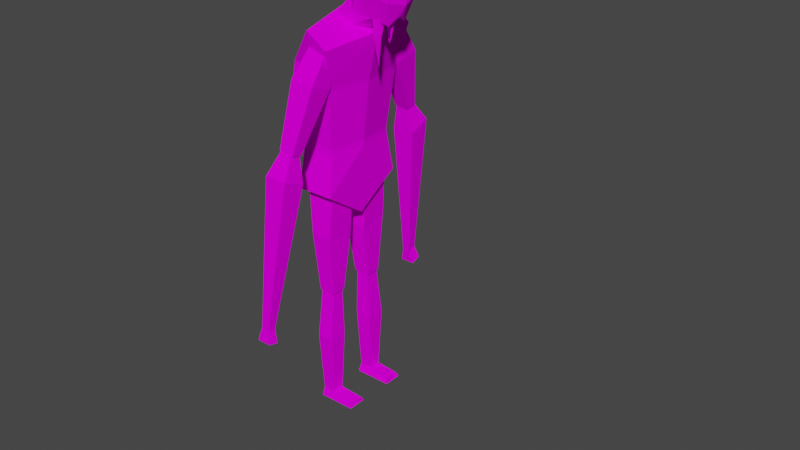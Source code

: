 # Source: Lanker.blend  (saved by Blender 3.3.6; exported with 4.5.12 LTS)
import bpy
from mathutils import Matrix  # noqa: F401  (used for matrix-valued properties, if any)

bpy.ops.wm.read_factory_settings(use_empty=True)
scene = bpy.context.scene
scene.name = 'Scene'

# ---- collections
col_collection = bpy.data.collections.new('Collection'); scene.collection.children.link(col_collection)

# ---- images (referenced by path relative to the original .blend; pixels are not part of the script)
import os
ASSET_DIR = os.environ.get("B2B_ASSET_DIR", "")  # directory of the original .blend (textures are referenced by path, not embedded)
HERE = os.path.dirname(os.path.abspath(__file__))  # packed textures are extracted next to this script under _unpacked/

def load_image(name, relpath, width, height, colorspace="sRGB"):
    """Load a texture the original file referenced (path relative to the .blend, or extracted next to this script)."""
    p = next((c for c in (os.path.join(HERE, relpath), os.path.join(ASSET_DIR, relpath)) if relpath and os.path.exists(c)), "")
    if p:
        img = bpy.data.images.load(p, check_existing=True)
        img.name = name
    else:  # same state as the original file: an image datablock whose file is absent (Cycles renders it pink)
        img = bpy.data.images.new(name, width, height)
        img.source = "FILE"
        img.filepath = "//" + (relpath or name)
    img.colorspace_settings.name = colorspace
    return img
img_lankertexture_png = load_image('LankerTexture.png', 'Textures/Lanker/LankerTexture.png', 1024, 1024, 'sRGB')

# ---- materials (node trees are filled in below, after node groups)
mat_lanker = bpy.data.materials.new('Lanker')
mat_lanker.alpha_threshold = 0.0
mat_lanker.use_transparent_shadow = False
mat_lanker.line_color = (0.0, 0.0, 0.0, 1.0)

# ---- material node trees
mat_lanker.use_nodes = True; mat_lanker.node_tree.nodes.clear()
_N = mat_lanker.node_tree.nodes; _L = mat_lanker.node_tree.links
n0 = _N.new('ShaderNodeOutputMaterial'); n0.name = 'Material Output'; n0.location = (300, 300)
n1 = _N.new('ShaderNodeBsdfPrincipled'); n1.name = 'Principled BSDF'; n1.location = (10, 300)
n1.distribution = 'GGX'
n1.subsurface_method = 'RANDOM_WALK_SKIN'
n1.inputs[2].default_value = 1.0
n1.inputs[3].default_value = 1.45
n1.inputs[13].default_value = 0.0
n1.inputs[27].default_value = (0.0, 0.0, 0.0, 1.0)
n1.inputs[28].default_value = 1.0
n2 = _N.new('ShaderNodeTexImage'); n2.name = 'Image Texture'; n2.location = (-280, 278)
n2.image = img_lankertexture_png
n2.interpolation = 'Closest'
_L.new(n1.outputs[0], n0.inputs[0])
_L.new(n2.outputs[0], n1.inputs[0])
n0.is_active_output = True

# ---- world
world_world = bpy.data.worlds.new('World'); scene.world = world_world
world_world.use_nodes = True; world_world.node_tree.nodes.clear()
_N = world_world.node_tree.nodes; _L = world_world.node_tree.links
n0 = _N.new('ShaderNodeOutputWorld'); n0.name = 'World Output'; n0.location = (300, 300)
n1 = _N.new('ShaderNodeBackground'); n1.name = 'Background'; n1.location = (10, 300)
n1.inputs[0].default_value = (0.05088, 0.05088, 0.05088, 1.0)
_L.new(n1.outputs[0], n0.inputs[0])
n0.is_active_output = True
world_world.color = (0.05088, 0.05088, 0.05088)
world_world.use_sun_shadow = False
world_world.sun_shadow_jitter_overblur = 0.0

# ---- meshes
me_humanoid = bpy.data.meshes.new('Humanoid')
me_humanoid.from_pydata([(-0.6308, 0.2396, 4.31), (-0.5078, 0.1219, 2.664), (-6.788e-09, 0.1553, 3.12), (1.505e-08, -0.3443, 3.12), (-0.6308, 0.001414, 4.471), (-0.5078, -0.3109, 2.664), (-0.4312, -0.2855, 3.12), (-0.4312, 0.09644, 3.12), (-0.4312, -0.2855, 3.18), (-6.788e-09, 0.1553, 3.18), (1.505e-08, -0.3443, 3.18), (-0.4312, 0.09644, 3.18), (0.0, 0.1054, 2.32), (2.623e-08, -0.09574, 4.573), (-1.998e-08, 0.3705, 4.386), (0.0, -0.2944, 2.32), (-0.5078, 0.1678, 3.893), (-0.5078, -0.297, 4.085), (4.749e-08, -0.3687, 4.115), (-1.285e-08, 0.2395, 3.863), (-0.5078, 0.157, 3.832), (-0.5078, -0.346, 3.832), (1.851e-08, -0.4235, 3.832), (-1.025e-08, 0.2345, 3.832), (-0.2048, -0.1863, 1.408), (-0.1129, -0.2598, 2.572), (-0.3723, -0.1863, 1.408), (-0.4131, -0.2598, 2.695), (-0.2048, 0.005144, 1.408), (-0.1129, 0.07863, 2.572), (-0.3723, 0.005144, 1.408), (-0.4131, 0.07863, 2.695), (-0.1104, -0.214, 2.05), (-0.4357, -0.214, 2.127), (-0.4357, 0.03283, 2.127), (-0.1104, 0.03283, 2.05), (-0.2545, -0.1671, 0.1098), (-0.2132, -0.1668, 1.447), (-0.3857, -0.1671, 0.1098), (-0.3629, -0.1668, 1.437), (-0.2545, -0.01408, 0.1098), (-0.2132, -0.01433, 1.447), (-0.3857, -0.01408, 0.1098), (-0.3629, -0.01433, 1.437), (-0.2179, -0.1913, 0.8381), (-0.424, -0.1913, 0.8329), (-0.424, 0.01015, 0.8329), (-0.2179, 0.01015, 0.8381), (-0.8323, -0.1155, 3.259), (-0.4293, -0.006022, 4.29), (-0.9577, -0.1107, 3.298), (-0.5735, -0.0008978, 4.331), (-0.8323, 0.05652, 3.237), (-0.4293, 0.2049, 4.263), (-0.9577, 0.06137, 3.276), (-0.5735, 0.21, 4.304), (-0.5214, -0.08301, 3.921), (-0.7877, -0.07226, 4.007), (-0.7877, 0.1992, 3.973), (-0.5214, 0.1885, 3.887), (-1.054, -0.1818, 1.325), (-0.8361, -0.09366, 3.282), (-1.153, -0.1818, 1.355), (-0.9335, -0.09366, 3.318), (-1.054, -0.09152, 1.325), (-0.8361, 0.03306, 3.282), (-1.153, -0.09152, 1.355), (-0.9335, 0.03306, 3.318), (-0.8659, -0.1634, 2.956), (-1.115, -0.1634, 3.057), (-1.115, 0.1028, 3.057), (-0.8659, 0.1028, 2.956), (-1.189, -0.2188, 1.215), (-1.074, -0.2188, 1.17), (-1.189, -0.04925, 1.215), (-1.074, -0.04925, 1.17), (-0.4249, -0.1671, 0.02089), (-0.2083, -0.1671, 0.02089), (-0.4249, -0.01408, 0.02089), (-0.2083, -0.01408, 0.02089), (-0.2278, 0.2656, 0.0663), (-0.41, 0.2368, 0.0663), (-0.2083, 0.2656, 0.02089), (-0.4249, 0.2656, 0.02089), (-0.166, 0.1718, 4.584), (-0.2065, 0.3777, 5.116), (-0.1197, 0.6027, 4.505), (-0.2066, 0.6843, 5.008), (1.146e-08, 0.0195, 4.697), (-1.037e-08, 0.3207, 5.166), (0.005637, 0.677, 4.613), (-4.322e-08, 0.7298, 5.043), (-0.2065, 0.2608, 4.896), (-0.2066, 0.6686, 4.759), (-4.361e-08, 0.7243, 4.712), (-2.159e-09, 0.1139, 4.884), (-0.1661, 0.4256, 4.565), (-0.2066, 0.5626, 5.08), (-3.319e-08, 0.5929, 5.122), (-1.721e-08, 0.4287, 4.602), (-0.2477, 0.4848, 4.824), (-0.157, 0.1447, 4.446), (-0.1569, -0.06514, 4.507), (2.233e-08, -0.08039, 4.497), (-4.878e-09, 0.2764, 4.406), (0.6308, 0.2396, 4.31), (0.5078, 0.1219, 2.664), (0.6308, 0.001414, 4.471), (0.5078, -0.3109, 2.664), (0.4312, -0.2855, 3.12), (0.4312, 0.09644, 3.12), (0.4312, -0.2855, 3.18), (0.4312, 0.09644, 3.18), (0.5078, 0.1678, 3.893), (0.5078, -0.297, 4.085), (0.5078, 0.157, 3.832), (0.5078, -0.346, 3.832), (0.2048, -0.1863, 1.408), (0.1129, -0.2598, 2.572), (0.3723, -0.1863, 1.408), (0.4131, -0.2598, 2.695), (0.2048, 0.005144, 1.408), (0.1129, 0.07863, 2.572), (0.3723, 0.005144, 1.408), (0.4131, 0.07863, 2.695), (0.1104, -0.214, 2.05), (0.4357, -0.214, 2.127), (0.4357, 0.03283, 2.127), (0.1104, 0.03283, 2.05), (0.2545, -0.1671, 0.1098), (0.2132, -0.1668, 1.447), (0.3857, -0.1671, 0.1098), (0.3629, -0.1668, 1.437), (0.2545, -0.01408, 0.1098), (0.2132, -0.01433, 1.447), (0.3857, -0.01408, 0.1098), (0.3629, -0.01433, 1.437), (0.2179, -0.1913, 0.8381), (0.424, -0.1913, 0.8329), (0.424, 0.01015, 0.8329), (0.2179, 0.01015, 0.8381), (0.8323, -0.1155, 3.259), (0.4293, -0.006022, 4.29), (0.9577, -0.1107, 3.298), (0.5735, -0.0008978, 4.331), (0.8323, 0.05652, 3.237), (0.4293, 0.2049, 4.263), (0.9577, 0.06137, 3.276), (0.5735, 0.21, 4.304), (0.5214, -0.08301, 3.921), (0.7877, -0.07226, 4.007), (0.7877, 0.1992, 3.973), (0.5214, 0.1885, 3.887), (1.183, -0.1818, 1.325), (0.8361, -0.09366, 3.282), (1.281, -0.1818, 1.355), (0.9335, -0.09366, 3.318), (1.183, -0.09152, 1.325), (0.8361, 0.03306, 3.282), (1.281, -0.09152, 1.355), (0.9335, 0.03306, 3.318), (0.8659, -0.1634, 2.956), (1.115, -0.1634, 3.057), (1.115, 0.1028, 3.057), (0.8659, 0.1028, 2.956), (1.312, -0.2188, 1.196), (1.202, -0.2188, 1.17), (1.312, -0.04925, 1.196), (1.202, -0.04925, 1.17), (0.4249, -0.1671, 0.02089), (0.2083, -0.1671, 0.02089), (0.4249, -0.01408, 0.02089), (0.2083, -0.01408, 0.02089), (0.2278, 0.2656, 0.0663), (0.41, 0.2368, 0.0663), (0.2083, 0.2656, 0.02089), (0.4249, 0.2656, 0.02089), (0.166, 0.1718, 4.584), (0.2065, 0.3777, 5.116), (0.1197, 0.6027, 4.505), (0.2066, 0.6843, 5.008), (0.2065, 0.2608, 4.896), (0.2066, 0.6686, 4.759), (0.1661, 0.4256, 4.565), (0.2066, 0.5626, 5.08), (0.2477, 0.4848, 4.824), (0.157, 0.1447, 4.446), (0.1569, -0.06514, 4.507), (0.1214, 0.5114, 4.372), (0.0946, 0.4745, 4.372), (0.02218, 0.4741, 4.637), (0.07403, 0.5455, 4.637), (0.1579, 0.5182, 4.637), (0.1579, 0.43, 4.637), (0.1177, 0.4741, 4.059), (0.07403, 0.4028, 4.637), (0.1647, 0.4973, 4.372), (0.1647, 0.4517, 4.372), (0.1214, 0.4377, 4.372), (0.0003954, 0.546, 4.51), (0.02873, 0.545, 4.51), (0.06057, 0.4983, 4.674), (0.005694, 0.5002, 4.674), (-0.009498, 0.5529, 4.674), (0.02727, 0.5476, 4.315), (0.03599, 0.5837, 4.674), (0.07929, 0.5499, 4.674), (-0.007448, 0.5732, 4.51), (0.01604, 0.5891, 4.51), (0.03839, 0.5716, 4.51), (-0.1272, 0.4283, 4.433), (-0.1183, 0.4014, 4.433), (-0.1512, 0.3555, 4.598), (-0.04618, 0.471, 4.265), (-0.1683, 0.4076, 4.598), (-0.124, 0.44, 4.598), (-0.0795, 0.4079, 4.598), (-0.09633, 0.3556, 4.598), (-0.1043, 0.4451, 4.433), (-0.08131, 0.4285, 4.433), (-0.08999, 0.4015, 4.433)], [], [(15, 3, 6, 5), (7, 11, 9, 2), (18, 13, 4, 17), (5, 6, 7, 1), (6, 8, 11, 7), (17, 4, 0, 16), (3, 10, 8, 6), (5, 1, 12, 15), (16, 0, 14, 19), (0, 4, 13, 14), (20, 16, 19, 23), (1, 7, 2, 12), (21, 17, 16, 20), (22, 18, 17, 21), (10, 22, 21, 8), (8, 21, 20, 11), (11, 20, 23, 9), (32, 25, 27, 33), (33, 27, 31, 34), (34, 31, 29, 35), (35, 29, 25, 32), (26, 30, 28, 24), (31, 27, 25, 29), (28, 35, 32, 24), (30, 34, 35, 28), (26, 33, 34, 30), (24, 32, 33, 26), (44, 37, 39, 45), (45, 39, 43, 46), (46, 43, 41, 47), (47, 41, 37, 44), (40, 36, 77, 79), (43, 39, 37, 41), (40, 47, 44, 36), (42, 46, 47, 40), (38, 45, 46, 42), (36, 44, 45, 38), (56, 49, 51, 57), (57, 51, 55, 58), (58, 55, 53, 59), (59, 53, 49, 56), (50, 54, 52, 48), (55, 51, 49, 53), (52, 59, 56, 48), (54, 58, 59, 52), (50, 57, 58, 54), (48, 56, 57, 50), (68, 61, 63, 69), (69, 63, 67, 70), (70, 67, 65, 71), (71, 65, 61, 68), (64, 60, 73, 75), (67, 63, 61, 65), (64, 71, 68, 60), (66, 70, 71, 64), (62, 69, 70, 66), (60, 68, 69, 62), (72, 74, 75, 73), (62, 66, 74, 72), (60, 62, 72, 73), (66, 64, 75, 74), (76, 78, 79, 77), (38, 42, 78, 76), (36, 38, 76, 77), (78, 42, 81, 83), (81, 80, 82, 83), (79, 78, 83, 82), (42, 40, 80, 81), (40, 79, 82, 80), (95, 89, 85, 92), (100, 97, 87, 93), (97, 85, 89, 98), (96, 86, 90, 99), (93, 87, 91, 94), (86, 93, 94, 90), (96, 100, 93, 86), (88, 95, 92, 84), (84, 92, 100, 96), (88, 84, 102, 103), (87, 97, 98, 91), (92, 85, 97, 100), (84, 96, 101, 102), (96, 99, 104, 101), (15, 108, 109, 3), (110, 2, 9, 112), (18, 114, 107, 13), (108, 106, 110, 109), (109, 110, 112, 111), (114, 113, 105, 107), (3, 109, 111, 10), (108, 15, 12, 106), (113, 19, 14, 105), (105, 14, 13, 107), (115, 23, 19, 113), (106, 12, 2, 110), (116, 115, 113, 114), (22, 116, 114, 18), (10, 111, 116, 22), (111, 112, 115, 116), (112, 9, 23, 115), (125, 126, 120, 118), (126, 127, 124, 120), (127, 128, 122, 124), (128, 125, 118, 122), (119, 117, 121, 123), (124, 122, 118, 120), (121, 117, 125, 128), (123, 121, 128, 127), (119, 123, 127, 126), (117, 119, 126, 125), (137, 138, 132, 130), (138, 139, 136, 132), (139, 140, 134, 136), (140, 137, 130, 134), (133, 172, 170, 129), (136, 134, 130, 132), (133, 129, 137, 140), (135, 133, 140, 139), (131, 135, 139, 138), (129, 131, 138, 137), (149, 150, 144, 142), (150, 151, 148, 144), (151, 152, 146, 148), (152, 149, 142, 146), (143, 141, 145, 147), (148, 146, 142, 144), (145, 141, 149, 152), (147, 145, 152, 151), (143, 147, 151, 150), (141, 143, 150, 149), (161, 162, 156, 154), (162, 163, 160, 156), (163, 164, 158, 160), (164, 161, 154, 158), (157, 168, 166, 153), (160, 158, 154, 156), (157, 153, 161, 164), (159, 157, 164, 163), (155, 159, 163, 162), (153, 155, 162, 161), (165, 166, 168, 167), (155, 165, 167, 159), (153, 166, 165, 155), (159, 167, 168, 157), (169, 170, 172, 171), (131, 169, 171, 135), (129, 170, 169, 131), (171, 176, 174, 135), (174, 176, 175, 173), (172, 175, 176, 171), (135, 174, 173, 133), (133, 173, 175, 172), (95, 181, 178, 89), (185, 182, 180, 184), (184, 98, 89, 178), (183, 99, 90, 179), (182, 94, 91, 180), (179, 90, 94, 182), (183, 179, 182, 185), (88, 177, 181, 95), (177, 183, 185, 181), (88, 103, 187, 177), (180, 91, 98, 184), (181, 185, 184, 178), (177, 187, 186, 183), (183, 186, 104, 99), (204, 207, 208), (194, 188, 196), (189, 190, 191, 188), (199, 202, 203, 207), (194, 196, 197), (188, 191, 192, 196), (204, 199, 207), (194, 197, 198), (196, 192, 193, 197), (194, 198, 189), (197, 193, 195, 198), (200, 201, 202, 199), (194, 189, 188), (198, 195, 190, 189), (204, 208, 209), (207, 203, 205, 208), (204, 209, 200), (208, 205, 206, 209), (204, 200, 199), (209, 206, 201, 200), (213, 218, 219), (210, 214, 215, 218), (213, 210, 218), (211, 212, 214, 210), (213, 219, 220), (218, 215, 216, 219), (213, 220, 211), (219, 216, 217, 220), (213, 211, 210), (220, 217, 212, 211)])
_uv = me_humanoid.uv_layers.new(name='UVMap')
_uv.uv.foreach_set('vector', [0.5037, 0.2293, 0.5053, 0.3558, 0.4584, 0.3554, 0.451, 0.3062, 0.6329, 0.1549, 0.6329, 0.1801, 0.4964, 0.2081, 0.496, 0.1812, 0.5046, 0.4611, 0.5043, 0.517, 0.4355, 0.5114, 0.4508, 0.4599, 0.6887, 0.01075, 0.6863, 0.179, 0.6493, 0.1612, 0.6416, 0.01109, 0.6863, 0.179, 0.6857, 0.1911, 0.6402, 0.1891, 0.6493, 0.1612, 0.6795, 0.3138, 0.6379, 0.4074, 0.6099, 0.3764, 0.6284, 0.2629, 0.5053, 0.3558, 0.5052, 0.3622, 0.4584, 0.3618, 0.4584, 0.3554, 0.7289, 0.5417, 0.7444, 0.6276, 0.6423, 0.6181, 0.6533, 0.5385, 0.6502, 0.3774, 0.595, 0.4825, 0.4948, 0.5021, 0.4953, 0.3968, 0.6164, 0.4316, 0.591, 0.4953, 0.503, 0.5127, 0.5, 0.4405, 0.6503, 0.3615, 0.6502, 0.3774, 0.4953, 0.3968, 0.4953, 0.3886, 0.6499, 0.01143, 0.6329, 0.1549, 0.496, 0.1812, 0.4925, 0.01024, 0.6838, 0.2571, 0.6795, 0.3138, 0.6284, 0.2629, 0.6335, 0.2345, 0.5048, 0.4313, 0.5046, 0.4611, 0.4508, 0.4599, 0.4509, 0.4322, 0.5052, 0.3622, 0.5048, 0.4313, 0.4509, 0.4322, 0.4584, 0.3618, 0.6857, 0.1911, 0.6838, 0.2571, 0.6335, 0.2345, 0.6402, 0.1891, 0.6329, 0.1801, 0.6503, 0.3615, 0.4953, 0.3886, 0.4964, 0.2081, 0.7936, 0.3008, 0.778, 0.2052, 0.8295, 0.1738, 0.8496, 0.2763, 0.8496, 0.2763, 0.8295, 0.1738, 0.8914, 0.1669, 0.8946, 0.2719, 0.8774, 0.316, 0.9183, 0.4379, 0.8453, 0.4362, 0.8037, 0.3273, 0.8037, 0.3273, 0.8453, 0.4362, 0.7722, 0.4566, 0.7506, 0.3412, 0.4501, 0.7711, 0.4501, 0.8179, 0.4091, 0.8179, 0.4091, 0.7711, 0.4611, 0.768, 0.4611, 0.8257, 0.4059, 0.8257, 0.4059, 0.768, 0.7656, 0.1877, 0.8037, 0.3273, 0.7506, 0.3412, 0.7232, 0.1975, 0.8005, 0.1725, 0.8774, 0.316, 0.8037, 0.3273, 0.7656, 0.1877, 0.8645, 0.4078, 0.8496, 0.2763, 0.8946, 0.2719, 0.9, 0.4051, 0.8341, 0.4139, 0.7936, 0.3008, 0.8496, 0.2763, 0.8645, 0.4078, 0.7562, 0.3146, 0.7338, 0.1948, 0.7636, 0.1913, 0.7961, 0.3065, 0.7961, 0.3065, 0.7636, 0.1913, 0.7926, 0.182, 0.8346, 0.296, 0.9582, 0.3452, 0.9404, 0.5024, 0.9009, 0.5042, 0.905, 0.3473, 0.905, 0.3473, 0.9009, 0.5042, 0.8614, 0.5047, 0.8531, 0.3467, 0.5041, 0.07, 0.5016, 0.0964, 0.4843, 0.09479, 0.4868, 0.06839, 0.1224, 0.6841, 0.1224, 0.7417, 0.09687, 0.7417, 0.09687, 0.6841, 0.9068, 0.1591, 0.905, 0.3473, 0.8531, 0.3467, 0.8666, 0.1575, 0.9409, 0.1578, 0.9582, 0.3452, 0.905, 0.3473, 0.9068, 0.1591, 0.8295, 0.4459, 0.7961, 0.3065, 0.8346, 0.296, 0.8604, 0.4394, 0.8036, 0.4535, 0.7562, 0.3146, 0.7961, 0.3065, 0.8295, 0.4459, 0.7227, 0.2879, 0.7333, 0.1912, 0.7709, 0.194, 0.7841, 0.2817, 0.7841, 0.2817, 0.7709, 0.194, 0.8237, 0.1874, 0.8347, 0.2705, 0.8347, 0.2705, 0.8237, 0.1874, 0.8585, 0.1762, 0.8857, 0.2564, 0.8857, 0.2564, 0.8585, 0.1762, 0.9059, 0.1588, 0.9442, 0.2426, 0.09153, 0.9365, 0.062, 0.9365, 0.062, 0.9142, 0.09153, 0.9142, 0.08069, 0.8995, 0.02305, 0.8995, 0.02305, 0.874, 0.08069, 0.874, 0.8979, 0.4145, 0.8857, 0.2564, 0.9442, 0.2426, 0.939, 0.4136, 0.8675, 0.4196, 0.8347, 0.2705, 0.8857, 0.2564, 0.8979, 0.4145, 0.8276, 0.4294, 0.7841, 0.2817, 0.8347, 0.2705, 0.8675, 0.4196, 0.7985, 0.4398, 0.7227, 0.2879, 0.7841, 0.2817, 0.8276, 0.4294, 0.8099, 0.2109, 0.8251, 0.1605, 0.8409, 0.1632, 0.8416, 0.2048, 0.8416, 0.2048, 0.8409, 0.1632, 0.8599, 0.1626, 0.8663, 0.2, 0.8663, 0.2, 0.8599, 0.1626, 0.8743, 0.1572, 0.8925, 0.1978, 0.8925, 0.1978, 0.8743, 0.1572, 0.8908, 0.1476, 0.9247, 0.1852, 0.9247, 0.4117, 0.937, 0.4088, 0.9477, 0.425, 0.9294, 0.4327, 0.0503, 0.9387, 0.0503, 0.9602, 0.03262, 0.9602, 0.03262, 0.9387, 0.9247, 0.4117, 0.8925, 0.1978, 0.9247, 0.1852, 0.937, 0.4088, 0.9098, 0.413, 0.8663, 0.2, 0.8925, 0.1978, 0.9247, 0.4117, 0.8966, 0.4161, 0.8416, 0.2048, 0.8663, 0.2, 0.9098, 0.413, 0.8833, 0.4194, 0.8099, 0.2109, 0.8416, 0.2048, 0.8966, 0.4161, 0.008606, 0.7771, 0.03749, 0.7771, 0.03749, 0.81, 0.008606, 0.81, 0.8966, 0.4161, 0.9098, 0.413, 0.9149, 0.4332, 0.8963, 0.4356, 0.8833, 0.4194, 0.8966, 0.4161, 0.8963, 0.4356, 0.882, 0.438, 0.9098, 0.413, 0.9247, 0.4117, 0.9294, 0.4327, 0.9149, 0.4332, 0.1061, 0.683, 0.08008, 0.683, 0.08008, 0.6461, 0.1061, 0.6461, 0.5346, 0.08782, 0.5248, 0.06547, 0.5389, 0.05921, 0.5488, 0.08155, 0.5346, 0.1088, 0.5346, 0.08782, 0.5488, 0.08155, 0.5488, 0.1161, 0.5389, 0.05921, 0.5248, 0.06547, 0.5183, 0.03158, 0.5212, 0.02329, 0.5183, 0.03158, 0.4988, 0.03276, 0.493, 0.02866, 0.5212, 0.02329, 0.1275, 0.6879, 0.1275, 0.7248, 0.07984, 0.7248, 0.07984, 0.6879, 0.5248, 0.06547, 0.5041, 0.07, 0.4988, 0.03276, 0.5183, 0.03158, 0.5041, 0.07, 0.4868, 0.06839, 0.493, 0.02866, 0.4988, 0.03276, 0.9013, 0.8224, 0.803, 0.9462, 0.7907, 0.8813, 0.8744, 0.7625, 0.8768, 0.8872, 0.8409, 0.968, 0.8878, 0.9762, 0.9379, 0.9096, 0.8501, 0.9443, 0.7906, 0.911, 0.8081, 0.8332, 0.8921, 0.8823, 0.8629, 0.6202, 0.8644, 0.5875, 0.892, 0.5738, 0.8916, 0.6161, 0.7616, 0.8569, 0.7185, 0.9966, 0.6571, 0.9828, 0.6583, 0.8363, 0.73, 0.7167, 0.7616, 0.8569, 0.6583, 0.8363, 0.6546, 0.7635, 0.9196, 0.8071, 0.8768, 0.8872, 0.9379, 0.9096, 0.9798, 0.8282, 0.9719, 0.7928, 0.9013, 0.8224, 0.8744, 0.7625, 0.9628, 0.7363, 0.8522, 0.7568, 0.806, 0.8544, 0.8768, 0.8872, 0.9196, 0.8071, 0.7974, 0.668, 0.8387, 0.6562, 0.8303, 0.6978, 0.8045, 0.7054, 0.8934, 0.9717, 0.8501, 0.9443, 0.8921, 0.8823, 0.9402, 0.9104, 0.806, 0.8544, 0.7862, 0.9358, 0.8409, 0.968, 0.8768, 0.8872, 0.8387, 0.6562, 0.8629, 0.6202, 0.857, 0.6719, 0.8303, 0.6978, 0.8629, 0.6202, 0.8916, 0.6161, 0.8898, 0.6582, 0.857, 0.6719, 0.5037, 0.2293, 0.5602, 0.3069, 0.5521, 0.356, 0.5053, 0.3558, 0.3706, 0.1475, 0.496, 0.1812, 0.4964, 0.2081, 0.3703, 0.1727, 0.5046, 0.4611, 0.5585, 0.4606, 0.5732, 0.5122, 0.5043, 0.517, 0.3144, 0.01286, 0.3681, 0.01202, 0.3711, 0.1491, 0.3117, 0.159, 0.3117, 0.159, 0.3711, 0.1491, 0.3612, 0.1958, 0.3102, 0.1719, 0.3189, 0.2975, 0.3791, 0.2627, 0.4075, 0.3843, 0.3698, 0.3996, 0.5053, 0.3558, 0.5521, 0.356, 0.5521, 0.3624, 0.5052, 0.3622, 0.5851, 0.5427, 0.6533, 0.5385, 0.6423, 0.6181, 0.5443, 0.6274, 0.3398, 0.351, 0.4953, 0.3968, 0.4948, 0.5021, 0.4063, 0.4792, 0.3899, 0.4337, 0.5, 0.4405, 0.503, 0.5127, 0.41, 0.4945, 0.3399, 0.3351, 0.4953, 0.3886, 0.4953, 0.3968, 0.3398, 0.351, 0.3519, 0.008925, 0.4925, 0.01024, 0.496, 0.1812, 0.3706, 0.1475, 0.3146, 0.2418, 0.3782, 0.2492, 0.3791, 0.2627, 0.3189, 0.2975, 0.5048, 0.4313, 0.5587, 0.4329, 0.5585, 0.4606, 0.5046, 0.4611, 0.5052, 0.3622, 0.5521, 0.3624, 0.5587, 0.4329, 0.5048, 0.4313, 0.3102, 0.1719, 0.3612, 0.1958, 0.3782, 0.2492, 0.3146, 0.2418, 0.3703, 0.1727, 0.4964, 0.2081, 0.4953, 0.3886, 0.3399, 0.3351, 0.9134, 0.299, 0.844, 0.2921, 0.8297, 0.1738, 0.8967, 0.1897, 0.844, 0.2921, 0.7936, 0.3032, 0.7601, 0.1881, 0.8297, 0.1738, 0.7501, 0.3598, 0.8296, 0.3457, 0.8153, 0.4817, 0.7511, 0.5112, 0.8296, 0.3457, 0.8875, 0.3516, 0.8877, 0.4898, 0.8153, 0.4817, 0.4084, 0.7711, 0.4494, 0.7711, 0.4494, 0.8179, 0.4084, 0.8179, 0.4064, 0.7665, 0.4617, 0.7665, 0.4617, 0.8241, 0.4064, 0.8241, 0.831, 0.1759, 0.8877, 0.1795, 0.8875, 0.3516, 0.8296, 0.3457, 0.7808, 0.1708, 0.831, 0.1759, 0.8296, 0.3457, 0.7501, 0.3598, 0.8743, 0.4402, 0.8347, 0.4498, 0.7936, 0.3032, 0.844, 0.2921, 0.9094, 0.4361, 0.8743, 0.4402, 0.844, 0.2921, 0.9134, 0.299, 0.9135, 0.2782, 0.8739, 0.2867, 0.8574, 0.1688, 0.886, 0.1601, 0.8739, 0.2867, 0.8347, 0.2926, 0.8272, 0.1719, 0.8574, 0.1688, 0.9188, 0.2717, 0.8808, 0.2778, 0.8556, 0.1672, 0.8838, 0.1629, 0.8808, 0.2778, 0.8441, 0.2856, 0.8275, 0.1725, 0.8556, 0.1672, 0.5443, 0.07033, 0.5644, 0.07033, 0.5644, 0.1012, 0.5443, 0.1012, 0.05545, 0.931, 0.0299, 0.931, 0.0299, 0.8734, 0.05545, 0.8734, 0.9089, 0.4108, 0.8806, 0.4177, 0.8441, 0.2856, 0.8808, 0.2778, 0.9333, 0.4069, 0.9089, 0.4108, 0.8808, 0.2778, 0.9188, 0.2717, 0.8993, 0.4271, 0.8686, 0.4335, 0.8347, 0.2926, 0.8739, 0.2867, 0.926, 0.4236, 0.8993, 0.4271, 0.8739, 0.2867, 0.9135, 0.2782, 0.9464, 0.2439, 0.8885, 0.2616, 0.8671, 0.1774, 0.9, 0.1606, 0.8885, 0.2616, 0.8386, 0.2708, 0.8169, 0.1916, 0.8671, 0.1774, 0.8386, 0.2708, 0.7871, 0.2774, 0.7812, 0.1947, 0.8169, 0.1916, 0.7871, 0.2774, 0.729, 0.2872, 0.7318, 0.197, 0.7812, 0.1947, 0.0544, 0.9371, 0.07676, 0.9371, 0.07676, 0.9666, 0.0544, 0.9666, 0.0651, 0.9008, 0.0651, 0.8752, 0.1227, 0.8752, 0.1227, 0.9008, 0.8363, 0.4249, 0.7988, 0.4398, 0.729, 0.2872, 0.7871, 0.2774, 0.8657, 0.4179, 0.8363, 0.4249, 0.7871, 0.2774, 0.8386, 0.2708, 0.9054, 0.4116, 0.8657, 0.4179, 0.8386, 0.2708, 0.8885, 0.2616, 0.9357, 0.41, 0.9054, 0.4116, 0.8885, 0.2616, 0.9464, 0.2439, 0.777, 0.4575, 0.8174, 0.4557, 0.827, 0.5064, 0.8089, 0.5136, 0.8174, 0.4557, 0.8492, 0.4556, 0.8499, 0.5026, 0.827, 0.5064, 0.8492, 0.4556, 0.8817, 0.4535, 0.8684, 0.506, 0.8499, 0.5026, 0.8817, 0.4535, 0.9223, 0.4616, 0.8902, 0.5137, 0.8684, 0.506, 0.8703, 0.1943, 0.8708, 0.1682, 0.8944, 0.1731, 0.8854, 0.1949, 0.03262, 0.9171, 0.0503, 0.9171, 0.0503, 0.9387, 0.03262, 0.9387, 0.8703, 0.1943, 0.8854, 0.1949, 0.9223, 0.4616, 0.8817, 0.4535, 0.8525, 0.196, 0.8703, 0.1943, 0.8817, 0.4535, 0.8492, 0.4556, 0.8366, 0.1954, 0.8525, 0.196, 0.8492, 0.4556, 0.8174, 0.4557, 0.8202, 0.1943, 0.8366, 0.1954, 0.8174, 0.4557, 0.777, 0.4575, 0.07971, 0.8103, 0.04678, 0.8103, 0.04678, 0.7815, 0.07971, 0.7815, 0.8366, 0.1954, 0.8314, 0.1698, 0.8549, 0.1687, 0.8525, 0.196, 0.8202, 0.1943, 0.8152, 0.1717, 0.8314, 0.1698, 0.8366, 0.1954, 0.8525, 0.196, 0.8549, 0.1687, 0.8708, 0.1682, 0.8703, 0.1943, 0.06692, 0.7355, 0.06692, 0.7724, 0.04087, 0.7724, 0.04087, 0.7355, 0.5069, 0.08766, 0.4912, 0.07888, 0.505, 0.05406, 0.5208, 0.06285, 0.5047, 0.1119, 0.4874, 0.1189, 0.4912, 0.07888, 0.5069, 0.08766, 0.505, 0.05406, 0.5295, 0.01439, 0.5319, 0.02429, 0.5208, 0.06285, 0.5319, 0.02429, 0.5295, 0.01439, 0.5615, 0.02364, 0.5544, 0.02777, 0.1216, 0.773, 0.07396, 0.773, 0.07396, 0.7361, 0.1216, 0.7361, 0.5208, 0.06285, 0.5319, 0.02429, 0.5544, 0.02777, 0.5443, 0.07033, 0.5443, 0.07033, 0.5544, 0.02777, 0.5615, 0.02364, 0.5644, 0.07033, 0.9013, 0.8224, 0.9309, 0.9506, 0.8595, 0.9762, 0.803, 0.9462, 0.8907, 0.8399, 0.9607, 0.8955, 0.9125, 0.9761, 0.833, 0.9745, 0.9255, 0.8153, 0.8921, 0.8823, 0.8081, 0.8332, 0.8673, 0.7798, 0.9204, 0.6197, 0.8916, 0.6161, 0.892, 0.5738, 0.9183, 0.587, 0.5484, 0.8581, 0.6583, 0.8363, 0.6571, 0.9828, 0.5925, 0.9998, 0.5898, 0.7089, 0.6546, 0.7635, 0.6583, 0.8363, 0.5484, 0.8581, 0.9253, 0.7356, 0.9615, 0.7334, 0.9607, 0.8955, 0.8907, 0.8399, 0.9719, 0.7928, 0.9775, 0.8357, 0.9309, 0.9506, 0.9013, 0.8224, 0.8857, 0.7469, 0.9253, 0.7356, 0.8907, 0.8399, 0.8243, 0.7998, 0.9867, 0.6664, 0.9802, 0.7039, 0.9543, 0.6968, 0.9452, 0.6553, 0.9706, 0.8396, 0.9402, 0.9104, 0.8921, 0.8823, 0.9255, 0.8153, 0.8243, 0.7998, 0.8907, 0.8399, 0.833, 0.9745, 0.7906, 0.923, 0.9452, 0.6553, 0.9543, 0.6968, 0.9272, 0.6713, 0.9204, 0.6197, 0.9204, 0.6197, 0.9272, 0.6713, 0.8941, 0.6582, 0.8916, 0.6161, 0.6741, 0.6148, 0.6327, 0.6441, 0.6291, 0.6381, 0.6779, 0.6825, 0.6359, 0.6398, 0.6426, 0.6345, 0.63, 0.6463, 0.5879, 0.6153, 0.5993, 0.6038, 0.6359, 0.6398, 0.6371, 0.6497, 0.6062, 0.6814, 0.599, 0.6691, 0.6327, 0.6441, 0.6779, 0.6825, 0.6426, 0.6345, 0.6497, 0.63, 0.6359, 0.6398, 0.5993, 0.6038, 0.613, 0.5947, 0.6426, 0.6345, 0.6741, 0.6148, 0.6371, 0.6497, 0.6327, 0.6441, 0.6779, 0.6825, 0.6497, 0.63, 0.6574, 0.6263, 0.6426, 0.6345, 0.613, 0.5947, 0.6275, 0.5857, 0.6497, 0.63, 0.6779, 0.6825, 0.6255, 0.6537, 0.63, 0.6463, 0.6497, 0.63, 0.6275, 0.5857, 0.642, 0.5775, 0.6574, 0.6263, 0.6425, 0.6547, 0.6161, 0.6918, 0.6062, 0.6814, 0.6371, 0.6497, 0.6779, 0.6825, 0.63, 0.6463, 0.6359, 0.6398, 0.6255, 0.6537, 0.5804, 0.6295, 0.5879, 0.6153, 0.63, 0.6463, 0.6741, 0.6148, 0.6291, 0.6381, 0.6261, 0.6317, 0.6327, 0.6441, 0.599, 0.6691, 0.5912, 0.6562, 0.6291, 0.6381, 0.6741, 0.6148, 0.6261, 0.6317, 0.6242, 0.6246, 0.6291, 0.6381, 0.5912, 0.6562, 0.5838, 0.6441, 0.6261, 0.6317, 0.6741, 0.6148, 0.6425, 0.6547, 0.6371, 0.6497, 0.6261, 0.6317, 0.5838, 0.6441, 0.5792, 0.6306, 0.6242, 0.6246, 0.6646, 0.6036, 0.6937, 0.6456, 0.6865, 0.6492, 0.701, 0.6429, 0.7328, 0.6771, 0.719, 0.6841, 0.6937, 0.6456, 0.6646, 0.6036, 0.701, 0.6429, 0.6937, 0.6456, 0.707, 0.638, 0.7446, 0.6668, 0.7328, 0.6771, 0.701, 0.6429, 0.6646, 0.6036, 0.6865, 0.6492, 0.6802, 0.6541, 0.6937, 0.6456, 0.719, 0.6841, 0.7064, 0.6912, 0.6865, 0.6492, 0.6646, 0.6036, 0.7098, 0.6308, 0.707, 0.638, 0.6865, 0.6492, 0.7064, 0.6912, 0.6936, 0.6992, 0.6802, 0.6541, 0.6646, 0.6036, 0.707, 0.638, 0.701, 0.6429, 0.7098, 0.6308, 0.7515, 0.6527, 0.7446, 0.6668, 0.707, 0.638])
me_humanoid.materials.append(mat_lanker)
me_humanoid.use_remesh_preserve_volume = False
me_humanoid.use_remesh_preserve_attributes = False
me_humanoid.use_mirror_x = True
me_humanoid.use_mirror_vertex_groups = False
me_humanoid.update()
me_humanoid_001 = bpy.data.meshes.new('Humanoid.001')
me_humanoid_001.from_pydata([(-0.6308, 0.1276, 4.32), (-0.5078, 0.1219, 2.664), (-6.788e-09, 0.1553, 3.12), (1.505e-08, -0.3443, 3.12), (-0.6308, -0.2808, 4.325), (-0.5078, -0.3109, 2.664), (-0.4312, -0.2855, 3.12), (-0.4312, 0.09644, 3.12), (-0.4312, -0.2855, 3.18), (-6.788e-09, 0.1553, 3.18), (1.505e-08, -0.3443, 3.18), (-0.4312, 0.09644, 3.18), (-1.02e-08, 0.2333, 2.32), (1.514e-08, -0.3463, 4.409), (-6.817e-09, 0.156, 4.414), (1.846e-08, -0.4223, 2.32), (-0.5078, 0.157, 3.881), (-0.5078, -0.346, 3.881), (1.851e-08, -0.4235, 3.881), (-1.025e-08, 0.2345, 3.881), (-0.5078, 0.157, 3.832), (-0.5078, -0.346, 3.832), (1.851e-08, -0.4235, 3.832), (-1.025e-08, 0.2345, 3.832), (-0.1758, -0.228, 1.365), (-0.1129, -0.2598, 2.572), (-0.4164, -0.228, 1.365), (-0.4131, -0.2598, 2.695), (-0.1758, 0.04689, 1.365), (-0.1129, 0.07863, 2.572), (-0.4164, 0.04689, 1.365), (-0.4131, 0.07863, 2.695), (-0.0711, -0.3069, 2.021), (-0.6415, -0.3069, 2.156), (-0.6415, 0.1258, 2.156), (-0.0711, 0.1258, 2.021), (-0.2545, -0.1671, 0.1098), (-0.2132, -0.2598, 1.447), (-0.3857, -0.1671, 0.1098), (-0.3629, -0.2598, 1.437), (-0.2545, -0.01408, 0.1098), (-0.2132, 0.07863, 1.447), (-0.3857, -0.01408, 0.1098), (-0.3629, 0.07863, 1.437), (-0.09961, -0.3069, 0.841), (-0.5424, -0.3069, 0.8299), (-0.5424, 0.1258, 0.8299), (-0.09961, 0.1258, 0.841), (-0.9197, -0.117, 3.191), (-0.5167, -0.1995, 4.228), (-1.045, -0.117, 3.23), (-0.661, -0.1995, 4.269), (-0.9197, 0.0564, 3.191), (-0.5167, 0.1389, 4.228), (-1.045, 0.0564, 3.23), (-0.661, 0.1389, 4.269), (-0.5314, -0.2467, 3.827), (-0.9526, -0.2467, 3.964), (-0.9526, 0.1861, 3.964), (-0.5314, 0.1861, 3.827), (-1.246, -0.08055, 2.309), (-0.9228, -0.09366, 3.213), (-1.355, -0.08055, 2.343), (-1.02, -0.09366, 3.249), (-1.246, 0.01995, 2.309), (-0.9228, 0.03306, 3.213), (-1.355, 0.01995, 2.343), (-1.02, 0.03306, 3.249), (-0.9527, -0.1634, 2.886), (-1.202, -0.1634, 2.987), (-1.202, 0.1028, 2.987), (-0.9527, 0.1028, 2.886), (-1.473, -0.1218, 2.201), (-1.267, -0.1218, 2.137), (-1.473, 0.06704, 2.201), (-1.267, 0.06704, 2.137), (-0.4249, -0.1671, 0.02089), (-0.2083, -0.1671, 0.02089), (-0.4249, -0.01408, 0.02089), (-0.2083, -0.01408, 0.02089), (-0.2278, 0.2656, 0.0663), (-0.41, 0.2368, 0.0663), (-0.2083, 0.2656, 0.02089), (-0.4249, 0.2656, 0.02089), (-0.166, -0.2665, 4.599), (-0.2065, -0.1994, 5.108), (-0.2066, 0.1691, 4.554), (-0.2066, 0.185, 5.084), (1.397e-08, -0.3195, 4.606), (1.173e-08, -0.2684, 5.139), (-1.027e-08, 0.235, 4.531), (-9.756e-09, 0.2232, 5.127), (-0.2065, -0.2471, 4.863), (-0.2066, 0.2161, 4.837), (-1.222e-08, 0.2795, 4.801), (1.305e-08, -0.2986, 4.863), (-0.1661, -0.01193, 4.599), (-0.2066, -0.01193, 5.127), (-2.041e-10, 0.004669, 5.176), (-1.35e-09, 0.03089, 4.59), (-0.2477, -0.01193, 4.86), (-0.157, -0.01932, 4.367), (-0.1569, -0.2379, 4.371), (1.093e-08, -0.25, 4.357), (8.444e-10, -0.01932, 4.353)], [], [(15, 3, 6, 5), (7, 11, 9, 2), (18, 13, 4, 17), (5, 6, 7, 1), (6, 8, 11, 7), (17, 4, 0, 16), (3, 10, 8, 6), (5, 1, 12, 15), (16, 0, 14, 19), (0, 4, 13, 14), (20, 16, 19, 23), (1, 7, 2, 12), (21, 17, 16, 20), (22, 18, 17, 21), (10, 22, 21, 8), (8, 21, 20, 11), (11, 20, 23, 9), (32, 25, 27, 33), (33, 27, 31, 34), (34, 31, 29, 35), (35, 29, 25, 32), (26, 30, 28, 24), (31, 27, 25, 29), (28, 35, 32, 24), (30, 34, 35, 28), (26, 33, 34, 30), (24, 32, 33, 26), (44, 37, 39, 45), (45, 39, 43, 46), (46, 43, 41, 47), (47, 41, 37, 44), (40, 36, 77, 79), (43, 39, 37, 41), (40, 47, 44, 36), (42, 46, 47, 40), (38, 45, 46, 42), (36, 44, 45, 38), (56, 49, 51, 57), (57, 51, 55, 58), (58, 55, 53, 59), (59, 53, 49, 56), (50, 54, 52, 48), (55, 51, 49, 53), (52, 59, 56, 48), (54, 58, 59, 52), (50, 57, 58, 54), (48, 56, 57, 50), (68, 61, 63, 69), (69, 63, 67, 70), (70, 67, 65, 71), (71, 65, 61, 68), (64, 60, 73, 75), (67, 63, 61, 65), (64, 71, 68, 60), (66, 70, 71, 64), (62, 69, 70, 66), (60, 68, 69, 62), (72, 74, 75, 73), (62, 66, 74, 72), (60, 62, 72, 73), (66, 64, 75, 74), (76, 78, 79, 77), (38, 42, 78, 76), (36, 38, 76, 77), (78, 42, 81, 83), (81, 80, 82, 83), (79, 78, 83, 82), (42, 40, 80, 81), (40, 79, 82, 80), (95, 89, 85, 92), (100, 97, 87, 93), (97, 85, 89, 98), (96, 86, 90, 99), (93, 87, 91, 94), (86, 93, 94, 90), (96, 100, 93, 86), (88, 95, 92, 84), (84, 92, 100, 96), (88, 84, 102, 103), (87, 97, 98, 91), (92, 85, 97, 100), (102, 101, 104, 103), (84, 96, 101, 102), (96, 99, 104, 101)])
_uv = me_humanoid_001.uv_layers.new(name='UVMap')
_uv.uv.foreach_set('vector', [0.375, 0.125, 0.475, 0.125, 0.475, 0.25, 0.375, 0.25, 0.475, 0.5, 0.4825, 0.5, 0.4825, 0.625, 0.475, 0.625, 0.5702, 0.125, 0.625, 0.125, 0.625, 0.25, 0.5702, 0.25, 0.375, 0.25, 0.475, 0.25, 0.475, 0.5, 0.375, 0.5, 0.475, 0.25, 0.4825, 0.25, 0.4825, 0.5, 0.475, 0.5, 0.5702, 0.25, 0.625, 0.25, 0.625, 0.5, 0.5702, 0.5, 0.475, 0.125, 0.4825, 0.125, 0.4825, 0.25, 0.475, 0.25, 0.125, 0.5, 0.375, 0.5, 0.375, 0.625, 0.125, 0.625, 0.5702, 0.5, 0.625, 0.5, 0.625, 0.625, 0.5702, 0.625, 0.625, 0.5, 0.875, 0.5, 0.875, 0.625, 0.625, 0.625, 0.564, 0.5, 0.5702, 0.5, 0.5702, 0.625, 0.564, 0.625, 0.375, 0.5, 0.475, 0.5, 0.475, 0.625, 0.375, 0.625, 0.564, 0.25, 0.5702, 0.25, 0.5702, 0.5, 0.564, 0.5, 0.564, 0.125, 0.5702, 0.125, 0.5702, 0.25, 0.564, 0.25, 0.4825, 0.125, 0.564, 0.125, 0.564, 0.25, 0.4825, 0.25, 0.4825, 0.25, 0.564, 0.25, 0.564, 0.5, 0.4825, 0.5, 0.4825, 0.5, 0.564, 0.5, 0.564, 0.625, 0.4825, 0.625, 0.5561, 0.0, 0.625, 0.0, 0.625, 0.25, 0.5561, 0.25, 0.5561, 0.25, 0.625, 0.25, 0.625, 0.5, 0.5561, 0.5, 0.5561, 0.5, 0.625, 0.5, 0.625, 0.75, 0.5561, 0.75, 0.5561, 0.75, 0.625, 0.75, 0.625, 1.0, 0.5561, 1.0, 0.125, 0.5, 0.375, 0.5, 0.375, 0.75, 0.125, 0.75, 0.625, 0.5, 0.875, 0.5, 0.875, 0.75, 0.625, 0.75, 0.375, 0.75, 0.5561, 0.75, 0.5561, 1.0, 0.375, 1.0, 0.375, 0.5, 0.5561, 0.5, 0.5561, 0.75, 0.375, 0.75, 0.375, 0.25, 0.5561, 0.25, 0.5561, 0.5, 0.375, 0.5, 0.375, 0.0, 0.5561, 0.0, 0.5561, 0.25, 0.375, 0.25, 0.5561, 0.0, 0.625, 0.0, 0.625, 0.25, 0.5561, 0.25, 0.5561, 0.25, 0.625, 0.25, 0.625, 0.5, 0.5561, 0.5, 0.5561, 0.5, 0.625, 0.5, 0.625, 0.75, 0.5561, 0.75, 0.5561, 0.75, 0.625, 0.75, 0.625, 1.0, 0.5561, 1.0, 0.375, 0.75, 0.375, 1.0, 0.375, 1.0, 0.375, 0.75, 0.625, 0.5, 0.875, 0.5, 0.875, 0.75, 0.625, 0.75, 0.375, 0.75, 0.5561, 0.75, 0.5561, 1.0, 0.375, 1.0, 0.375, 0.5, 0.5561, 0.5, 0.5561, 0.75, 0.375, 0.75, 0.375, 0.25, 0.5561, 0.25, 0.5561, 0.5, 0.375, 0.5, 0.375, 0.0, 0.5561, 0.0, 0.5561, 0.25, 0.375, 0.25, 0.5561, 0.0, 0.625, 0.0, 0.625, 0.25, 0.5561, 0.25, 0.5561, 0.25, 0.625, 0.25, 0.625, 0.5, 0.5561, 0.5, 0.5561, 0.5, 0.625, 0.5, 0.625, 0.75, 0.5561, 0.75, 0.5561, 0.75, 0.625, 0.75, 0.625, 1.0, 0.5561, 1.0, 0.125, 0.5, 0.375, 0.5, 0.375, 0.75, 0.125, 0.75, 0.625, 0.5, 0.875, 0.5, 0.875, 0.75, 0.625, 0.75, 0.375, 0.75, 0.5561, 0.75, 0.5561, 1.0, 0.375, 1.0, 0.375, 0.5, 0.5561, 0.5, 0.5561, 0.75, 0.375, 0.75, 0.375, 0.25, 0.5561, 0.25, 0.5561, 0.5, 0.375, 0.5, 0.375, 0.0, 0.5561, 0.0, 0.5561, 0.25, 0.375, 0.25, 0.5561, 0.0, 0.625, 0.0, 0.625, 0.25, 0.5561, 0.25, 0.5561, 0.25, 0.625, 0.25, 0.625, 0.5, 0.5561, 0.5, 0.5561, 0.5, 0.625, 0.5, 0.625, 0.75, 0.5561, 0.75, 0.5561, 0.75, 0.625, 0.75, 0.625, 1.0, 0.5561, 1.0, 0.375, 0.75, 0.375, 1.0, 0.375, 1.0, 0.375, 0.75, 0.625, 0.5, 0.875, 0.5, 0.875, 0.75, 0.625, 0.75, 0.375, 0.75, 0.5561, 0.75, 0.5561, 1.0, 0.375, 1.0, 0.375, 0.5, 0.5561, 0.5, 0.5561, 0.75, 0.375, 0.75, 0.375, 0.25, 0.5561, 0.25, 0.5561, 0.5, 0.375, 0.5, 0.375, 0.0, 0.5561, 0.0, 0.5561, 0.25, 0.375, 0.25, 0.125, 0.5, 0.375, 0.5, 0.375, 0.75, 0.125, 0.75, 0.375, 0.25, 0.375, 0.5, 0.375, 0.5, 0.375, 0.25, 0.375, 0.0, 0.375, 0.25, 0.375, 0.25, 0.375, 0.0, 0.375, 0.5, 0.375, 0.75, 0.375, 0.75, 0.375, 0.5, 0.375, 0.25, 0.375, 0.5, 0.375, 0.75, 0.375, 1.0, 0.375, 0.25, 0.375, 0.5, 0.375, 0.5, 0.375, 0.25, 0.375, 0.0, 0.375, 0.25, 0.375, 0.25, 0.375, 0.0, 0.375, 0.5, 0.375, 0.5, 0.375, 0.5, 0.375, 0.5, 0.375, 0.5, 0.375, 0.75, 0.375, 0.75, 0.375, 0.5, 0.375, 0.75, 0.375, 0.5, 0.375, 0.5, 0.375, 0.75, 0.375, 0.5, 0.375, 0.75, 0.375, 0.75, 0.375, 0.5, 0.375, 0.75, 0.375, 0.75, 0.375, 0.75, 0.375, 0.75, 0.5, 0.125, 0.625, 0.125, 0.625, 0.25, 0.5, 0.25, 0.5, 0.375, 0.625, 0.375, 0.625, 0.5, 0.5, 0.5, 0.75, 0.5, 0.875, 0.5, 0.875, 0.625, 0.75, 0.625, 0.25, 0.5, 0.375, 0.5, 0.375, 0.625, 0.2517, 0.6232, 0.5, 0.5, 0.625, 0.5, 0.625, 0.625, 0.5, 0.625, 0.375, 0.5, 0.5, 0.5, 0.5, 0.625, 0.375, 0.625, 0.375, 0.375, 0.5, 0.375, 0.5, 0.5, 0.375, 0.5, 0.375, 0.125, 0.5, 0.125, 0.5, 0.25, 0.375, 0.25, 0.375, 0.25, 0.5, 0.25, 0.5, 0.375, 0.375, 0.375, 0.375, 0.125, 0.375, 0.25, 0.375, 0.25, 0.375, 0.125, 0.625, 0.5, 0.75, 0.5, 0.75, 0.625, 0.625, 0.625, 0.5, 0.25, 0.625, 0.25, 0.625, 0.375, 0.5, 0.375, 0.125, 0.5, 0.25, 0.5, 0.25, 0.625, 0.125, 0.625, 0.375, 0.25, 0.375, 0.375, 0.375, 0.375, 0.375, 0.25, 0.25, 0.5, 0.2517, 0.6232, 0.25, 0.625, 0.25, 0.5])
me_humanoid_001.materials.append(mat_lanker)
me_humanoid_001.use_remesh_preserve_volume = False
me_humanoid_001.use_remesh_preserve_attributes = False
me_humanoid_001.use_mirror_vertex_groups = False
me_humanoid_001.update()
arm_armature = bpy.data.armatures.new('Armature')  # bones are not reproduced

# ---- objects
ob_humanoid = bpy.data.objects.new('Humanoid', me_humanoid)
ob_armature = bpy.data.objects.new('Armature', arm_armature)
ob_humanoid_backup = bpy.data.objects.new('Humanoid.Backup', me_humanoid_001)

# ---- transforms, parenting, visibility, modifiers, constraints
ob_humanoid.parent = ob_armature
ob_humanoid.location = (0.0, 0.0, 0.0)
ob_humanoid.rotation_euler = (0.0, 0.0, -1.571)
ob_humanoid.scale = (0.3833, 0.3833, 0.3833)
ob_humanoid.lock_rotations_4d = False
ob_humanoid.empty_display_type = 'ARROWS'
ob_humanoid.lineart.crease_threshold = 0.0
ob_humanoid.use_mesh_mirror_x = True
_vg = ob_humanoid.vertex_groups.new(name='Body')
_vg.add([0, 1, 2, 3, 4, 5, 6, 7, 8, 9, 10, 11, 12, 13, 14, 15, 16, 17, 18, 19, 20, 21, 22, 23, 105, 106, 107, 108, 109, 110, 111, 112, 113, 114, 115, 116], 1.0, 'REPLACE')
_vg = ob_humanoid.vertex_groups.new(name='Head')
_vg.add([84, 85, 86, 87, 88, 89, 90, 91, 92, 93, 94, 95, 96, 97, 98, 99, 100, 101, 102, 103, 104, 177, 178, 179, 180, 181, 182, 183, 184, 185, 186, 187, 188, 189, 190, 191, 192, 193, 194, 195, 196, 197, 198, 199, 200, 201, 202, 203, 204, 205, 206, 207, 208, 209, 210, 211, 212, 213, 214, 215, 216, 217, 218, 219, 220], 1.0, 'REPLACE')
_vg = ob_humanoid.vertex_groups.new(name='Leg.Upper.L')
_vg.add([24, 25, 26, 27, 28, 29, 30, 31, 32, 33, 34, 35], 1.0, 'REPLACE')
_vg = ob_humanoid.vertex_groups.new(name='Leg.Lower.L')
_vg.add([36, 37, 38, 39, 40, 41, 42, 43, 44, 45, 46, 47, 76, 77, 78, 79, 80, 81, 82, 83], 1.0, 'REPLACE')
_vg = ob_humanoid.vertex_groups.new(name='Arm.Upper.L')
_vg.add([48, 49, 50, 51, 52, 53, 54, 55, 56, 57, 58, 59], 1.0, 'REPLACE')
_vg = ob_humanoid.vertex_groups.new(name='Arm.Lower.L')
_vg.add([60, 61, 62, 63, 64, 65, 66, 67, 68, 69, 70, 71, 72, 73, 74, 75], 1.0, 'REPLACE')
_vg = ob_humanoid.vertex_groups.new(name='Leg.Upper.R')
_vg.add([117, 118, 119, 120, 121, 122, 123, 124, 125, 126, 127, 128], 1.0, 'REPLACE')
_vg = ob_humanoid.vertex_groups.new(name='Leg.Lower.R')
_vg.add([129, 130, 131, 132, 133, 134, 135, 136, 137, 138, 139, 140, 169, 170, 171, 172, 173, 174, 175, 176], 1.0, 'REPLACE')
_vg = ob_humanoid.vertex_groups.new(name='Arm.Upper.R')
_vg.add([141, 142, 143, 144, 145, 146, 147, 148, 149, 150, 151, 152], 1.0, 'REPLACE')
_vg = ob_humanoid.vertex_groups.new(name='Arm.Lower.R')
_vg.add([153, 154, 155, 156, 157, 158, 159, 160, 161, 162, 163, 164, 165, 166, 167, 168], 1.0, 'REPLACE')
_m = ob_humanoid.modifiers.new('Armature', 'ARMATURE')
_m.object = ob_armature
ob_armature.location = (0.0, 0.0, 0.0)
ob_armature.show_in_front = True
ob_humanoid_backup.parent = ob_armature
ob_humanoid_backup.location = (0.0, 0.0, 0.0)
ob_humanoid_backup.rotation_euler = (0.0, 0.0, -1.571)
ob_humanoid_backup.scale = (0.3833, 0.3833, 0.3833)
ob_humanoid_backup.lock_rotations_4d = False
ob_humanoid_backup.empty_display_type = 'ARROWS'
ob_humanoid_backup.hide_render = True
ob_humanoid_backup.lineart.crease_threshold = 0.0
_vg = ob_humanoid_backup.vertex_groups.new(name='Body')
_vg.add([0, 1, 2, 3, 4, 5, 6, 7, 8, 9, 10, 11, 12, 13, 14, 15, 16, 17, 18, 19, 20, 21, 22, 23], 1.0, 'REPLACE')
_vg = ob_humanoid_backup.vertex_groups.new(name='Head')
_vg.add([84, 85, 86, 87, 88, 89, 90, 91, 92, 93, 94, 95, 96, 97, 98, 99, 100, 101, 102, 103, 104], 1.0, 'REPLACE')
_vg = ob_humanoid_backup.vertex_groups.new(name='Leg.Upper.L')
_vg.add([24, 25, 26, 27, 28, 29, 30, 31, 32, 33, 34, 35], 1.0, 'REPLACE')
_vg = ob_humanoid_backup.vertex_groups.new(name='Leg.Lower.L')
_vg.add([36, 37, 38, 39, 40, 41, 42, 43, 44, 45, 46, 47, 76, 77, 78, 79, 80, 81, 82, 83], 1.0, 'REPLACE')
_vg = ob_humanoid_backup.vertex_groups.new(name='Arm.Upper.L')
_vg.add([48, 49, 50, 51, 52, 53, 54, 55, 56, 57, 58, 59], 1.0, 'REPLACE')
_vg = ob_humanoid_backup.vertex_groups.new(name='Arm.Lower.L')
_vg.add([60, 61, 62, 63, 64, 65, 66, 67, 68, 69, 70, 71, 72, 73, 74, 75], 1.0, 'REPLACE')
_vg = ob_humanoid_backup.vertex_groups.new(name='Leg.Upper.R')
_vg = ob_humanoid_backup.vertex_groups.new(name='Leg.Lower.R')
_vg = ob_humanoid_backup.vertex_groups.new(name='Arm.Upper.R')
_vg = ob_humanoid_backup.vertex_groups.new(name='Arm.Lower.R')
_m = ob_humanoid_backup.modifiers.new('Mirror', 'MIRROR')
_m.use_axis = (False, True, False)
_m.use_clip = True
_m = ob_humanoid_backup.modifiers.new('Armature', 'ARMATURE')
_m.object = ob_armature

# ---- collection membership
col_collection.objects.link(ob_humanoid)
col_collection.objects.link(ob_armature)
col_collection.objects.link(ob_humanoid_backup)

# ---- scene / render settings (as saved in the file)
scene.frame_start = 0; scene.frame_end = 46; scene.frame_set(0)
scene.render.engine = 'BLENDER_EEVEE_NEXT'
scene.render.fps = 32
scene.cycles.sampling_pattern = 'TABULATED_SOBOL'
scene.cycles.use_light_tree = False
scene.view_settings.view_transform = 'Filmic'
bpy.context.view_layer.update()

# ---- added for rendering (the .blend has no active camera and no usable light): camera, sun
cam_auto = bpy.data.cameras.new('AutoCamera')
cam_auto.lens = 50.0
cam_auto.sensor_width = 36.0
cam_auto.clip_end = 1000.0
ob_auto_camera = bpy.data.objects.new('AutoCamera', cam_auto)
scene.collection.objects.link(ob_auto_camera)
ob_auto_camera.location = (2.80545, -3.06932, 2.94107)
ob_auto_camera.rotation_euler = (1.09748, -7.21219e-08, 0.694738)
scene.camera = ob_auto_camera
light_auto_sun = bpy.data.lights.new('AutoSun', 'SUN')
light_auto_sun.energy = 3.0
light_auto_sun.angle = 0.0523599
ob_auto_sun = bpy.data.objects.new('AutoSun', light_auto_sun)
scene.collection.objects.link(ob_auto_sun)
ob_auto_sun.rotation_euler = (0.872665, 0.174533, 0.523599)
bpy.context.view_layer.update()
